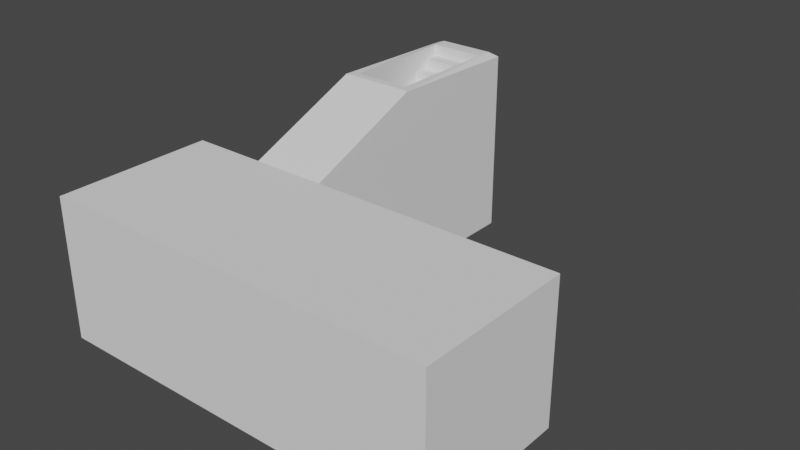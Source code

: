 # Source: Base_Shrine_4.blend  (saved by Blender 2.83.19; exported with 4.5.12 LTS)
import bpy
from mathutils import Matrix  # noqa: F401  (used for matrix-valued properties, if any)

bpy.ops.wm.read_factory_settings(use_empty=True)
scene = bpy.context.scene
scene.name = 'Scene'

# ---- collections
col_collection = bpy.data.collections.new('Collection'); scene.collection.children.link(col_collection)

# ---- world
world_world = bpy.data.worlds.new('World'); scene.world = world_world
world_world.use_nodes = True; world_world.node_tree.nodes.clear()
_N = world_world.node_tree.nodes; _L = world_world.node_tree.links
n0 = _N.new('ShaderNodeOutputWorld'); n0.name = 'World Output'; n0.location = (300, 300)
n1 = _N.new('ShaderNodeBackground'); n1.name = 'Background'; n1.location = (10, 300)
n1.inputs[0].default_value = (0.05088, 0.05088, 0.05088, 1.0)
_L.new(n1.outputs[0], n0.inputs[0])
n0.is_active_output = True
world_world.color = (0.05088, 0.05088, 0.05088)
world_world.use_sun_shadow = False
world_world.sun_shadow_jitter_overblur = 0.0

# ---- meshes
me_cube_001 = bpy.data.meshes.new('Cube.001')
me_cube_001.from_pydata([(-1.05, -1.05, -1.05), (-1.0, -1.0, -1.0), (-1.05, -1.05, 0.45), (-1.0, -1.0, 0.4), (-1.05, 1.05, -1.05), (-1.0, 1.0, -1.0), (-1.05, 1.05, 0.45), (-1.0, 1.0, 0.4), (1.05, -1.05, -1.05), (1.0, -1.0, -1.0), (1.05, -1.05, 0.45), (1.0, -1.0, 0.4), (1.05, 1.05, -1.05), (1.0, 1.0, -1.0), (1.05, 1.05, 0.45), (1.0, 1.0, 0.4), (-0.6, 1.0, -1.0), (-0.65, 1.05, -1.05), (-0.6, 1.0, 0.4), (-0.65, 1.05, 0.45), (-0.6, -1.05, -1.05), (-0.6, -1.0, -1.0), (-0.6, -1.05, 0.45), (-0.6, -1.0, 0.4), (-0.25, 1.05, 0.45), (-0.3, 1.0, 0.4), (-0.3, -1.0, -1.0), (-0.3, -1.05, -1.05), (-0.3, 1.0, -1.0), (-0.25, 1.05, -1.05), (-0.3, -1.0, 0.4), (-0.3, -1.05, 0.45), (-0.25, 4.55, -1.05), (-0.3, 4.5, -1.0), (-0.65, 4.55, -1.05), (-0.6, 4.5, -1.0), (-0.6, 4.5, 0.985), (-0.65, 4.55, 0.945), (-0.25, 4.55, 0.945), (-0.3, 4.5, 0.985), (-0.3, 2.75, 0.985), (-0.25, 2.642, 0.985), (-0.6, 2.75, 0.985), (-0.65, 2.642, 0.985), (-0.25, 2.642, -1.05), (-0.3, 2.75, -1.0), (-0.65, 2.642, -1.05), (-0.6, 2.75, -1.0)], [], [(4, 0, 2, 6), (5, 7, 3, 1), (12, 29, 24, 14), (13, 15, 25, 28), (8, 12, 14, 10), (9, 11, 15, 13), (0, 20, 22, 2), (1, 3, 23, 21), (27, 29, 12, 8), (22, 19, 6, 2), (23, 3, 7, 18), (31, 24, 19, 22), (30, 23, 18, 25), (0, 4, 17, 20), (20, 27, 31, 22), (21, 23, 30, 26), (17, 4, 6, 19), (16, 18, 7, 5), (27, 8, 10, 31), (26, 30, 11, 9), (10, 14, 24, 31), (11, 30, 25, 15), (20, 17, 29, 27), (32, 34, 37, 38), (33, 39, 36, 35), (38, 41, 44, 32), (39, 33, 45, 40), (32, 44, 46, 34), (34, 46, 43, 37), (35, 36, 42, 47), (46, 17, 19, 43), (47, 42, 18, 16), (44, 29, 17, 46), (41, 24, 29, 44), (40, 45, 28, 25), (43, 19, 24, 41), (42, 40, 25, 18), (38, 37, 36, 39), (43, 41, 40, 42), (39, 40, 41, 38), (42, 36, 37, 43)])
_uv = me_cube_001.uv_layers.new(name='UVMap')
_uv.uv.foreach_set('vector', [0.375, 0.25, 0.375, 0.0, 0.625, 0.0, 0.625, 0.25, 0.375, 0.25, 0.625, 0.25, 0.625, 0.0, 0.375, 0.0, 0.375, 0.5, 0.375, 0.4375, 0.625, 0.4375, 0.625, 0.5, 0.375, 0.5, 0.625, 0.5, 0.625, 0.4375, 0.375, 0.4375, 0.375, 0.75, 0.375, 0.5, 0.625, 0.5, 0.625, 0.75, 0.375, 0.75, 0.625, 0.75, 0.625, 0.5, 0.375, 0.5, 0.375, 1.0, 0.375, 0.875, 0.625, 0.875, 0.625, 1.0, 0.375, 1.0, 0.625, 1.0, 0.625, 0.875, 0.375, 0.875, 0.3125, 0.75, 0.3125, 0.5, 0.375, 0.5, 0.375, 0.75, 0.75, 0.75, 0.75, 0.5, 0.875, 0.5, 0.875, 0.75, 0.75, 0.75, 0.875, 0.75, 0.875, 0.5, 0.75, 0.5, 0.6875, 0.75, 0.6875, 0.5, 0.75, 0.5, 0.75, 0.75, 0.6875, 0.75, 0.75, 0.75, 0.75, 0.5, 0.6875, 0.5, 0.125, 0.75, 0.125, 0.5, 0.25, 0.5, 0.25, 0.75, 0.375, 0.875, 0.375, 0.8125, 0.625, 0.8125, 0.625, 0.875, 0.375, 0.875, 0.625, 0.875, 0.625, 0.8125, 0.375, 0.8125, 0.375, 0.375, 0.375, 0.25, 0.625, 0.25, 0.625, 0.375, 0.375, 0.375, 0.625, 0.375, 0.625, 0.25, 0.375, 0.25, 0.375, 0.8125, 0.375, 0.75, 0.625, 0.75, 0.625, 0.8125, 0.375, 0.8125, 0.625, 0.8125, 0.625, 0.75, 0.375, 0.75, 0.625, 0.75, 0.625, 0.5, 0.6875, 0.5, 0.6875, 0.75, 0.625, 0.75, 0.6875, 0.75, 0.6875, 0.5, 0.625, 0.5, 0.25, 0.75, 0.25, 0.5, 0.3125, 0.5, 0.3125, 0.75, 0.375, 0.4375, 0.375, 0.375, 0.625, 0.375, 0.625, 0.4375, 0.375, 0.4375, 0.625, 0.4375, 0.625, 0.375, 0.375, 0.375, 0.625, 0.4375, 0.625, 0.4375, 0.375, 0.4375, 0.375, 0.4375, 0.625, 0.4375, 0.375, 0.4375, 0.375, 0.4375, 0.625, 0.4375, 0.3125, 0.5, 0.3125, 0.5, 0.25, 0.5, 0.25, 0.5, 0.375, 0.375, 0.375, 0.375, 0.625, 0.375, 0.625, 0.375, 0.375, 0.375, 0.625, 0.375, 0.625, 0.375, 0.375, 0.375, 0.375, 0.375, 0.375, 0.375, 0.625, 0.375, 0.625, 0.375, 0.375, 0.375, 0.625, 0.375, 0.625, 0.375, 0.375, 0.375, 0.3125, 0.5, 0.3125, 0.5, 0.25, 0.5, 0.25, 0.5, 0.625, 0.4375, 0.625, 0.4375, 0.375, 0.4375, 0.375, 0.4375, 0.625, 0.4375, 0.375, 0.4375, 0.375, 0.4375, 0.625, 0.4375, 0.75, 0.5, 0.75, 0.5, 0.6875, 0.5, 0.6875, 0.5, 0.75, 0.5, 0.6875, 0.5, 0.6875, 0.5, 0.75, 0.5, 0.625, 0.4375, 0.625, 0.375, 0.625, 0.375, 0.625, 0.4375, 0.75, 0.5, 0.6875, 0.5, 0.6875, 0.5, 0.75, 0.5, 0.625, 0.4375, 0.6875, 0.5, 0.625, 0.4375, 0.625, 0.4375, 0.75, 0.5, 0.625, 0.375, 0.625, 0.375, 0.75, 0.5])
me_cube_001.use_remesh_fix_poles = True
me_cube_001.use_remesh_preserve_attributes = False
me_cube_001.use_mirror_vertex_groups = False
me_cube_001.update()
me_cube_002 = bpy.data.meshes.new('Cube.002')
me_cube_002.from_pydata([(-1.0, 0.6, -1.0), (-1.0, 0.6, -0.8), (-1.0, 1.0, -0.8), (0.5, 0.6, -1.0), (0.5, 0.6, -0.8), (0.5, 1.0, -0.8), (-1.0, 1.0, -0.8), (-1.0, 1.0, -0.6), (-1.0, 1.4, -0.6), (0.5, 1.0, -0.8), (0.5, 1.0, -0.6), (0.5, 1.4, -0.6), (-1.0, 1.4, -0.6), (-1.0, 1.4, -0.4), (-1.0, 1.8, -0.4), (0.5, 1.4, -0.6), (0.5, 1.4, -0.4), (0.5, 1.8, -0.4), (-1.0, 1.8, -0.4), (-1.0, 1.8, -0.2), (-1.0, 2.2, -0.2), (0.5, 1.8, -0.4), (0.5, 1.8, -0.2), (0.5, 2.2, -0.2), (-1.0, 2.2, -0.2), (-1.0, 2.2, -3.576e-07), (-1.0, 2.6, -3.576e-07), (0.5, 2.2, -0.2), (0.5, 2.2, -3.576e-07), (0.5, 2.6, -3.576e-07), (-1.0, 2.6, -3.576e-07), (-1.0, 2.6, 0.2), (-1.0, 3.0, 0.2), (0.5, 2.6, -3.576e-07), (0.5, 2.6, 0.2), (0.5, 3.0, 0.2), (-1.0, 3.0, 0.2), (-1.0, 3.0, 0.4), (-1.0, 3.4, 0.4), (0.5, 3.0, 0.2), (0.5, 3.0, 0.4), (0.5, 3.4, 0.4), (-1.0, 3.4, 0.4), (-1.0, 3.4, 0.6), (-1.0, 3.8, 0.6), (0.5, 3.4, 0.4), (0.5, 3.4, 0.6), (0.5, 3.8, 0.6), (-1.0, 3.8, 0.6), (-1.0, 3.8, 0.8), (-1.0, 4.2, 0.8), (0.5, 3.8, 0.6), (0.5, 3.8, 0.8), (0.5, 4.2, 0.8), (-1.0, 4.2, 0.8), (-1.0, 4.2, 1.0), (-1.0, 4.6, 1.0), (0.5, 4.2, 0.8), (0.5, 4.2, 1.0), (0.5, 4.6, 1.0), (-1.0, 4.6, 1.0), (-1.0, 4.6, 1.2), (-1.0, 5.0, 1.2), (0.5, 4.6, 1.0), (0.5, 4.6, 1.2), (0.5, 5.0, 1.2), (-1.0, 5.0, 1.2), (-1.0, 5.0, 1.4), (-1.0, 5.4, 1.4), (0.5, 5.0, 1.2), (0.5, 5.0, 1.4), (0.5, 5.4, 1.4), (-1.0, 5.4, 1.4), (-1.0, 5.4, 1.6), (-1.0, 5.8, 1.6), (0.5, 5.4, 1.4), (0.5, 5.4, 1.6), (0.5, 5.8, 1.6), (-1.0, 5.8, 1.6), (-1.0, 5.8, 1.8), (-1.0, 6.2, 1.8), (0.5, 5.8, 1.6), (0.5, 5.8, 1.8), (0.5, 6.2, 1.8), (-1.0, 6.2, 1.8), (-1.0, 6.2, 2.0), (-1.0, 6.6, 2.0), (0.5, 6.2, 1.8), (0.5, 6.2, 2.0), (0.5, 6.6, 2.0), (-1.0, 6.6, 2.0), (-1.0, 6.6, 2.2), (-1.0, 7.0, 2.2), (0.5, 6.6, 2.0), (0.5, 6.6, 2.2), (0.5, 7.0, 2.2), (-1.0, 7.0, 2.2), (-1.0, 7.0, 2.4), (-1.0, 7.4, 2.4), (0.5, 7.0, 2.2), (0.5, 7.0, 2.4), (0.5, 7.4, 2.4)], [], [(3, 4, 1, 0), (5, 2, 1, 4), (9, 10, 7, 6), (11, 8, 7, 10), (15, 16, 13, 12), (17, 14, 13, 16), (21, 22, 19, 18), (23, 20, 19, 22), (27, 28, 25, 24), (29, 26, 25, 28), (33, 34, 31, 30), (35, 32, 31, 34), (39, 40, 37, 36), (41, 38, 37, 40), (45, 46, 43, 42), (47, 44, 43, 46), (51, 52, 49, 48), (53, 50, 49, 52), (57, 58, 55, 54), (59, 56, 55, 58), (63, 64, 61, 60), (65, 62, 61, 64), (69, 70, 67, 66), (71, 68, 67, 70), (75, 76, 73, 72), (77, 74, 73, 76), (81, 82, 79, 78), (83, 80, 79, 82), (87, 88, 85, 84), (89, 86, 85, 88), (93, 94, 91, 90), (95, 92, 91, 94), (99, 100, 97, 96), (101, 98, 97, 100)])
_uv = me_cube_002.uv_layers.new(name='UVMap')
_uv.uv.foreach_set('vector', [0.375, 0.75, 0.625, 0.75, 0.625, 1.0, 0.375, 1.0, 0.625, 0.5, 0.875, 0.5, 0.875, 0.75, 0.625, 0.75, 0.375, 0.75, 0.625, 0.75, 0.625, 1.0, 0.375, 1.0, 0.625, 0.5, 0.875, 0.5, 0.875, 0.75, 0.625, 0.75, 0.375, 0.75, 0.625, 0.75, 0.625, 1.0, 0.375, 1.0, 0.625, 0.5, 0.875, 0.5, 0.875, 0.75, 0.625, 0.75, 0.375, 0.75, 0.625, 0.75, 0.625, 1.0, 0.375, 1.0, 0.625, 0.5, 0.875, 0.5, 0.875, 0.75, 0.625, 0.75, 0.375, 0.75, 0.625, 0.75, 0.625, 1.0, 0.375, 1.0, 0.625, 0.5, 0.875, 0.5, 0.875, 0.75, 0.625, 0.75, 0.375, 0.75, 0.625, 0.75, 0.625, 1.0, 0.375, 1.0, 0.625, 0.5, 0.875, 0.5, 0.875, 0.75, 0.625, 0.75, 0.375, 0.75, 0.625, 0.75, 0.625, 1.0, 0.375, 1.0, 0.625, 0.5, 0.875, 0.5, 0.875, 0.75, 0.625, 0.75, 0.375, 0.75, 0.625, 0.75, 0.625, 1.0, 0.375, 1.0, 0.625, 0.5, 0.875, 0.5, 0.875, 0.75, 0.625, 0.75, 0.375, 0.75, 0.625, 0.75, 0.625, 1.0, 0.375, 1.0, 0.625, 0.5, 0.875, 0.5, 0.875, 0.75, 0.625, 0.75, 0.375, 0.75, 0.625, 0.75, 0.625, 1.0, 0.375, 1.0, 0.625, 0.5, 0.875, 0.5, 0.875, 0.75, 0.625, 0.75, 0.375, 0.75, 0.625, 0.75, 0.625, 1.0, 0.375, 1.0, 0.625, 0.5, 0.875, 0.5, 0.875, 0.75, 0.625, 0.75, 0.375, 0.75, 0.625, 0.75, 0.625, 1.0, 0.375, 1.0, 0.625, 0.5, 0.875, 0.5, 0.875, 0.75, 0.625, 0.75, 0.375, 0.75, 0.625, 0.75, 0.625, 1.0, 0.375, 1.0, 0.625, 0.5, 0.875, 0.5, 0.875, 0.75, 0.625, 0.75, 0.375, 0.75, 0.625, 0.75, 0.625, 1.0, 0.375, 1.0, 0.625, 0.5, 0.875, 0.5, 0.875, 0.75, 0.625, 0.75, 0.375, 0.75, 0.625, 0.75, 0.625, 1.0, 0.375, 1.0, 0.625, 0.5, 0.875, 0.5, 0.875, 0.75, 0.625, 0.75, 0.375, 0.75, 0.625, 0.75, 0.625, 1.0, 0.375, 1.0, 0.625, 0.5, 0.875, 0.5, 0.875, 0.75, 0.625, 0.75, 0.375, 0.75, 0.625, 0.75, 0.625, 1.0, 0.375, 1.0, 0.625, 0.5, 0.875, 0.5, 0.875, 0.75, 0.625, 0.75])
me_cube_002.use_remesh_fix_poles = True
me_cube_002.use_remesh_preserve_attributes = False
me_cube_002.use_mirror_vertex_groups = False
me_cube_002.update()
me_cube_003 = bpy.data.meshes.new('Cube.003')
me_cube_003.from_pydata([(-1.0, -1.0, -1.0), (-1.0, 1.0, -1.0), (1.0, -1.0, -1.0), (1.0, 1.0, -1.0), (-0.6, 1.0, -1.0), (-0.6, -1.0, -1.0), (-0.3, -1.0, -1.0), (-0.3, 1.0, -1.0), (-0.3, 4.5, -1.0), (-0.6, 4.5, -1.0), (-0.3, 2.75, -1.0), (-0.6, 2.75, -1.0)], [], [(6, 2, 3, 7), (0, 5, 4, 1), (5, 6, 7, 4), (8, 9, 11, 10), (10, 11, 4, 7)])
_uv = me_cube_003.uv_layers.new(name='UVMap')
_uv.uv.foreach_set('vector', [0.3125, 0.75, 0.375, 0.75, 0.375, 0.5, 0.3125, 0.5, 0.125, 0.75, 0.25, 0.75, 0.25, 0.5, 0.125, 0.5, 0.25, 0.75, 0.3125, 0.75, 0.3125, 0.5, 0.25, 0.5, 0.3125, 0.5, 0.25, 0.5, 0.25, 0.5, 0.3125, 0.5, 0.3125, 0.5, 0.25, 0.5, 0.25, 0.5, 0.3125, 0.5])
me_cube_003.use_remesh_fix_poles = True
me_cube_003.use_remesh_preserve_attributes = False
me_cube_003.use_mirror_vertex_groups = False
me_cube_003.update()

# ---- objects
ob_walls = bpy.data.objects.new('Walls', me_cube_001)
ob_stairs = bpy.data.objects.new('Stairs', me_cube_002)
ob_floor = bpy.data.objects.new('Floor', me_cube_003)

# ---- transforms, parenting, visibility, modifiers, constraints
ob_walls.location = (0.0, 0.0, 0.0)
ob_walls.scale = (5.0, 2.0, 2.5)
ob_walls.lineart.crease_threshold = 0.0
ob_stairs.location = (-2.0, 1.6, -1.03)
ob_stairs.scale = (1.0, 1.0, 1.455)
ob_stairs.lineart.crease_threshold = 0.0
ob_floor.location = (0.0, 0.0, 0.0)
ob_floor.scale = (5.0, 2.0, 2.5)
ob_floor.lineart.crease_threshold = 0.0

# ---- collection membership
col_collection.objects.link(ob_walls)
col_collection.objects.link(ob_stairs)
col_collection.objects.link(ob_floor)

# ---- scene / render settings (as saved in the file)
scene.frame_start = 1; scene.frame_end = 250; scene.frame_set(1)
scene.render.engine = 'BLENDER_EEVEE_NEXT'
scene.cycles.use_denoising = False
scene.cycles.samples = 128
scene.cycles.sampling_pattern = 'TABULATED_SOBOL'
scene.cycles.use_adaptive_sampling = False
scene.cycles.use_light_tree = False
scene.view_settings.view_transform = 'Filmic'
bpy.context.view_layer.update()

# ---- added for rendering (the .blend has no active camera and no usable light): camera, sun
cam_auto = bpy.data.cameras.new('AutoCamera')
cam_auto.lens = 50.0
cam_auto.sensor_width = 36.0
cam_auto.clip_end = 1000.0
ob_auto_camera = bpy.data.objects.new('AutoCamera', cam_auto)
scene.collection.objects.link(ob_auto_camera)
ob_auto_camera.location = (14.9638, -14.4566, 11.8898)
ob_auto_camera.rotation_euler = (1.09748, -7.21219e-08, 0.694738)
scene.camera = ob_auto_camera
light_auto_sun = bpy.data.lights.new('AutoSun', 'SUN')
light_auto_sun.energy = 3.0
light_auto_sun.angle = 0.0523599
ob_auto_sun = bpy.data.objects.new('AutoSun', light_auto_sun)
scene.collection.objects.link(ob_auto_sun)
ob_auto_sun.rotation_euler = (0.872665, 0.174533, 0.523599)
bpy.context.view_layer.update()
